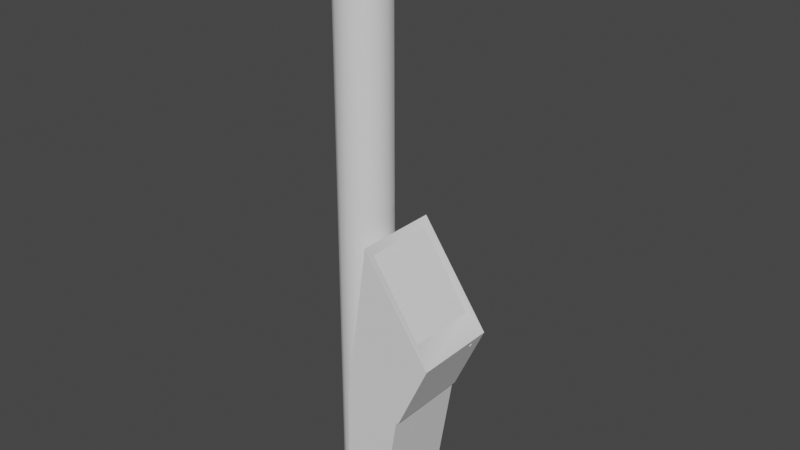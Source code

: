 # Source: terminal.blend  (saved by Blender 3.2.14; exported with 4.5.12 LTS)
import bpy
from mathutils import Matrix  # noqa: F401  (used for matrix-valued properties, if any)

bpy.ops.wm.read_factory_settings(use_empty=True)
scene = bpy.context.scene
scene.name = 'Scene'

# ---- collections
col_collection = bpy.data.collections.new('Collection'); scene.collection.children.link(col_collection)
col_cutters = bpy.data.collections.new('Cutters'); scene.collection.children.link(col_cutters)
col_cutters.hide_render = True

# ---- node groups
ng_auto_smooth = bpy.data.node_groups.new('Auto Smooth', 'GeometryNodeTree')
_s = ng_auto_smooth.interface.new_socket(name='Geometry', in_out='OUTPUT', socket_type='NodeSocketGeometry')
_s = ng_auto_smooth.interface.new_socket(name='Geometry', in_out='INPUT', socket_type='NodeSocketGeometry')
_s = ng_auto_smooth.interface.new_socket(name='Angle', in_out='INPUT', socket_type='NodeSocketFloat')
_s.subtype = 'ANGLE'
_s.min_value = 0.0
_s.max_value = 3.142
ng_auto_smooth.is_modifier = True
_N = ng_auto_smooth.nodes; _L = ng_auto_smooth.links
n0 = _N.new('NodeGroupOutput'); n0.name = 'Group Output'; n0.location = (480, -100)
n1 = _N.new('NodeGroupInput'); n1.name = 'Group Input'; n1.location = (-420, -300)
n2 = _N.new('NodeGroupInput'); n2.name = 'Group Input.001'; n2.location = (-60, -100)
n3 = _N.new('GeometryNodeSetShadeSmooth'); n3.name = 'Set Shade Smooth'; n3.location = (120, -100)
n3.domain = 'EDGE'
n4 = _N.new('GeometryNodeSetShadeSmooth'); n4.name = 'Set Shade Smooth.001'; n4.location = (300, -100)
n5 = _N.new('GeometryNodeInputMeshEdgeAngle'); n5.name = 'Edge Angle'; n5.location = (-420, -220)
n6 = _N.new('GeometryNodeInputEdgeSmooth'); n6.name = 'Is Edge Smooth'; n6.location = (-60, -160)
n7 = _N.new('GeometryNodeInputShadeSmooth'); n7.name = 'Is Face Smooth'; n7.location = (-240, -340)
n8 = _N.new('FunctionNodeBooleanMath'); n8.name = 'Boolean Math'; n8.location = (-60, -220)
n9 = _N.new('FunctionNodeCompare'); n9.name = 'Compare'; n9.location = (-240, -180)
n9.operation = 'LESS_EQUAL'
_L.new(n5.outputs[0], n9.inputs[0])
_L.new(n4.outputs[0], n0.inputs[0])
_L.new(n1.outputs[1], n9.inputs[1])
_L.new(n9.outputs[0], n8.inputs[0])
_L.new(n7.outputs[0], n8.inputs[1])
_L.new(n2.outputs[0], n3.inputs[0])
_L.new(n6.outputs[0], n3.inputs[1])
_L.new(n3.outputs[0], n4.inputs[0])
_L.new(n8.outputs[0], n3.inputs[2])
n0.is_active_output = True

# ---- world
world_world = bpy.data.worlds.new('World'); scene.world = world_world
world_world.use_nodes = True; world_world.node_tree.nodes.clear()
_N = world_world.node_tree.nodes; _L = world_world.node_tree.links
n0 = _N.new('ShaderNodeOutputWorld'); n0.name = 'World Output'; n0.location = (300, 300)
n1 = _N.new('ShaderNodeBackground'); n1.name = 'Background'; n1.location = (10, 300)
n1.inputs[0].default_value = (0.05088, 0.05088, 0.05088, 1.0)
_L.new(n1.outputs[0], n0.inputs[0])
n0.is_active_output = True
world_world.color = (0.05088, 0.05088, 0.05088)
world_world.use_sun_shadow = False
world_world.sun_shadow_jitter_overblur = 0.0

# ---- meshes
me_cube_001 = bpy.data.meshes.new('Cube.001')
me_cube_001.from_pydata([(1.187, 0.945, 0.4394), (-0.8166, 0.945, -0.8878), (1.187, -0.945, 0.4394), (-0.8166, -0.945, -0.8878), (1.116, 0.945, 0.2855), (-0.8186, 0.945, -0.9786), (1.116, -0.945, 0.2855), (-0.8186, -0.945, -0.9786), (-0.2122, 0.7903, 2.611), (0.9047, 0.7903, 1.01), (-0.2122, -0.7903, 2.611), (0.9047, -0.7903, 1.01), (-0.2919, 0.945, 2.795), (1.257, 0.945, 0.5933), (-0.2919, -0.945, 2.795), (1.257, -0.945, 0.5933), (-0.8145, 0.945, -0.7969), (-0.8574, 0.945, -3.409), (-0.8145, -0.945, -0.7969), (-0.8574, -0.945, -3.409), (1.116, 0.6727, 0.2855), (1.116, 0.4803, 0.2855), (1.187, 0.6727, 0.4394), (1.187, 0.4803, 0.4394), (1.257, 0.4803, 0.5933), (1.257, 0.6727, 0.5933), (1.004, 0.5765, 0.481), (1.02, 0.6145, 0.5156), (1.035, 0.5765, 0.5502), (1.02, 0.5385, 0.5156), (1.005, 0.5911, 0.4837), (1.008, 0.6034, 0.4912), (1.005, 0.562, 0.4837), (1.026, 0.6116, 0.5288), (1.031, 0.6034, 0.5401), (1.014, 0.6116, 0.5024), (1.034, 0.562, 0.5476), (1.031, 0.5497, 0.5401), (1.034, 0.5911, 0.5476), (1.014, 0.5414, 0.5024), (1.008, 0.5497, 0.4912), (1.026, 0.5414, 0.5288), (1.16, 0.5765, 0.4096), (1.176, 0.6145, 0.4442), (1.192, 0.5765, 0.4788), (1.176, 0.5385, 0.4442), (1.162, 0.5911, 0.4123), (1.165, 0.6034, 0.4197), (1.162, 0.562, 0.4123), (1.182, 0.6116, 0.4574), (1.187, 0.6034, 0.4686), (1.17, 0.6116, 0.431), (1.191, 0.562, 0.4761), (1.187, 0.5497, 0.4686), (1.191, 0.5911, 0.4761), (1.17, 0.5414, 0.431), (1.165, 0.5497, 0.4197), (1.182, 0.5414, 0.4574), (1.167, 0.5765, 0.3968), (1.187, 0.6234, 0.4394), (1.206, 0.5765, 0.482), (1.187, 0.5297, 0.4394), (1.169, 0.5945, 0.4), (1.173, 0.6097, 0.4093), (1.169, 0.5586, 0.4), (1.194, 0.6198, 0.4557), (1.2, 0.6097, 0.4695), (1.179, 0.6198, 0.4231), (1.205, 0.5586, 0.4788), (1.2, 0.5434, 0.4695), (1.205, 0.5945, 0.4788), (1.179, 0.5333, 0.4231), (1.173, 0.5434, 0.4093), (1.194, 0.5333, 0.4557), (0.5432, 0.945, -0.971), (0.4836, -0.945, -0.987), (0.4836, 0.945, -0.987), (0.5432, -0.945, -0.971), (0.1042, -0.945, -3.358), (0.1042, 0.945, -3.358)], [], [(15, 14, 18), (20, 4, 0, 22), (22, 0, 13, 25), (68, 60, 24), (67, 59, 43, 51), (3, 18, 16, 1), (77, 74, 4, 20, 21, 6), (23, 21, 71, 61), (14, 12, 16, 18), (11, 15, 24, 25, 13, 9), (62, 63, 47, 46), (60, 70, 25), (24, 69, 68), (75, 76, 74, 77), (7, 3, 1, 5), (70, 60, 44, 54), (60, 68, 52, 44), (20, 62, 58), (24, 73, 69), (49, 50, 34, 33), (21, 72, 71), (20, 63, 62), (5, 1, 0, 4), (47, 51, 35, 31), (11, 10, 14, 15), (66, 70, 54, 50), (11, 9, 8, 10), (52, 53, 37, 36), (58, 62, 46, 42), (72, 64, 48, 56), (60, 25, 24), (48, 42, 26, 32), (69, 73, 57, 53), (21, 64, 72), (53, 57, 41, 37), (46, 47, 31, 30), (3, 7, 6, 2), (68, 69, 53, 52), (58, 42, 48, 64), (73, 61, 45, 57), (8, 12, 14, 10), (17, 19, 7, 5), (61, 71, 55, 45), (20, 67, 63), (55, 56, 40, 39), (17, 5, 4, 74, 76, 79), (63, 67, 51, 47), (56, 48, 32, 40), (42, 46, 30, 26), (1, 16, 13, 0), (20, 22, 59, 67), (59, 65, 49, 43), (13, 16, 12), (57, 45, 29, 41), (43, 49, 33, 27), (6, 21, 23, 2), (71, 72, 56, 55), (45, 55, 39, 29), (51, 43, 27, 35), (17, 79, 78, 19), (65, 66, 50, 49), (65, 59, 22, 25), (21, 20, 58), (66, 65, 25), (54, 44, 28, 38), (50, 54, 38, 34), (2, 23, 24, 15), (70, 66, 25), (76, 75, 78, 79), (23, 61, 73, 24), (44, 52, 36, 28), (8, 9, 13, 12), (21, 58, 64), (18, 3, 2, 15), (26, 30, 31, 35, 27, 33, 34, 38, 28, 36, 37, 41, 29, 39, 40, 32), (19, 78, 75, 77, 6, 7)])
me_cube_001.polygons.foreach_set('use_smooth', [True] * 76)
_k = set([(0, 4), (0, 13), (1, 5), (1, 16), (2, 6), (2, 15), (3, 7), (3, 18), (4, 74), (5, 17), (6, 77), (7, 19), (8, 9), (8, 10), (9, 11), (10, 11), (12, 13), (12, 14), (12, 16), (13, 25), (14, 15), (14, 18), (15, 24), (16, 18), (17, 19), (17, 79), (19, 78), (24, 25), (26, 30), (26, 32), (27, 33), (27, 35), (28, 36), (28, 38), (29, 39), (29, 41), (30, 31), (31, 35), (32, 40), (33, 34), (34, 38), (36, 37), (37, 41), (39, 40), (42, 46), (42, 48), (43, 49), (43, 51), (44, 52), (44, 54), (45, 55), (45, 57), (46, 47), (47, 51), (48, 56), (49, 50), (50, 54), (52, 53), (53, 57), (55, 56), (58, 62), (58, 64), (59, 65), (59, 67), (60, 68), (60, 70), (61, 71), (61, 73), (62, 63), (63, 67), (64, 72), (65, 66), (66, 70), (68, 69), (69, 73), (71, 72), (74, 76), (74, 77), (75, 76), (75, 77), (75, 78), (76, 79), (78, 79)])
me_cube_001.attributes.new('sharp_edge', 'BOOLEAN', 'EDGE').data.foreach_set('value', [ (min(e.vertices), max(e.vertices)) in _k for e in me_cube_001.edges])
_k = {(58, 62): 1.0, (46, 47): 1.0, (61, 73): 1.0, (12, 13): 1.0, (15, 24): 1.0, (64, 72): 1.0, (28, 38): 1.0, (65, 66): 1.0, (33, 34): 1.0, (75, 76): 1.0, (60, 68): 1.0, (45, 55): 1.0, (3, 18): 1.0, (16, 18): 1.0, (48, 56): 1.0, (62, 63): 1.0, (42, 48): 1.0, (43, 49): 1.0, (53, 57): 1.0, (50, 54): 1.0, (17, 19): 1.0, (68, 69): 1.0, (13, 25): 1.0, (36, 37): 1.0, (3, 7): 1.0, (44, 54): 1.0, (45, 57): 1.0, (27, 33): 1.0, (63, 67): 1.0, (12, 16): 1.0, (10, 11): 1.0, (1, 16): 1.0, (19, 78): 1.0, (29, 41): 1.0, (0, 4): 1.0, (31, 35): 1.0, (52, 53): 1.0, (4, 74): 1.0, (2, 15): 1.0, (42, 46): 1.0, (74, 76): 1.0, (66, 70): 1.0, (74, 77): 1.0, (37, 41): 1.0, (9, 11): 1.0, (26, 30): 1.0, (12, 14): 1.0, (58, 64): 1.0, (59, 65): 1.0, (59, 67): 1.0, (61, 71): 1.0, (17, 79): 1.0, (2, 6): 1.0, (7, 19): 1.0, (39, 40): 1.0, (6, 77): 1.0, (43, 51): 1.0, (55, 56): 1.0, (34, 38): 1.0, (0, 13): 1.0, (28, 36): 1.0, (44, 52): 1.0, (14, 15): 1.0, (32, 40): 1.0, (5, 17): 1.0, (76, 79): 1.0, (27, 35): 1.0, (8, 9): 1.0, (29, 39): 1.0, (75, 77): 1.0, (8, 10): 1.0, (75, 78): 1.0, (1, 5): 1.0, (69, 73): 1.0, (26, 32): 1.0, (60, 70): 1.0, (14, 18): 1.0, (30, 31): 1.0, (49, 50): 1.0, (71, 72): 1.0, (47, 51): 1.0, (24, 25): 1.0, (78, 79): 1.0}
me_cube_001.attributes.new('crease_edge', 'FLOAT', 'EDGE').data.foreach_set('value', [_k.get((min(e.vertices), max(e.vertices)), 0.0) for e in me_cube_001.edges])
_uv = me_cube_001.uv_layers.new(name='UVMap')
_uv.uv.foreach_set('vector', [0.625, 0.75, 0.625, 0.924, 0.625, 0.9827, 0.6023, 0.75, 0.6023, 0.75, 0.6136, 0.75, 0.6136, 0.75, 0.6136, 0.75, 0.6136, 0.75, 0.625, 0.75, 0.625, 0.75, 0.619, 0.75, 0.6194, 0.75, 0.625, 0.75, 0.6115, 0.75, 0.6136, 0.75, 0.6136, 0.75, 0.6114, 0.75, 0.5905, 0.9421, 0.6124, 0.952, 0.6124, 0.952, 0.5905, 0.9421, 0.5095, 0.75, 0.5095, 0.75, 0.6023, 0.75, 0.6023, 0.75, 0.6023, 0.75, 0.6023, 0.75, 0.6136, 0.75, 0.6023, 0.75, 0.6115, 0.75, 0.6136, 0.75, 0.799, 0.75, 0.799, 0.75, 0.8577, 0.75, 0.8577, 0.75, 0.6561, 0.75, 0.625, 0.75, 0.625, 0.75, 0.625, 0.75, 0.625, 0.75, 0.6561, 0.75, 0.6083, 0.75, 0.6095, 0.75, 0.6091, 0.75, 0.6091, 0.75, 0.6194, 0.75, 0.619, 0.75, 0.625, 0.75, 0.625, 0.75, 0.6178, 0.75, 0.619, 0.75, 0.0, 0.0, 0.0, 0.0, 0.0, 0.0, 0.0, 0.0, 0.5687, 0.9322, 0.5905, 0.9421, 0.5905, 0.9421, 0.5687, 0.9322, 0.619, 0.75, 0.6194, 0.75, 0.6182, 0.75, 0.6182, 0.75, 0.6194, 0.75, 0.619, 0.75, 0.6182, 0.75, 0.6182, 0.75, 0.6023, 0.75, 0.6083, 0.75, 0.6079, 0.75, 0.625, 0.75, 0.6158, 0.75, 0.6178, 0.75, 0.6159, 0.75, 0.6182, 0.75, 0.6182, 0.75, 0.6159, 0.75, 0.6023, 0.75, 0.6095, 0.75, 0.6115, 0.75, 0.6023, 0.75, 0.6095, 0.75, 0.6083, 0.75, 0.6021, 0.9833, 0.6135, 0.983, 0.6136, 0.75, 0.6023, 0.75, 0.6091, 0.75, 0.6114, 0.75, 0.6114, 0.75, 0.6091, 0.75, 0.6561, 0.75, 0.7884, 0.75, 0.799, 0.75, 0.625, 0.75, 0.6178, 0.75, 0.619, 0.75, 0.6182, 0.75, 0.6182, 0.75, 0.6561, 0.75, 0.6561, 0.75, 0.7884, 0.75, 0.7884, 0.75, 0.6182, 0.75, 0.6182, 0.75, 0.6182, 0.75, 0.6182, 0.75, 0.6079, 0.75, 0.6083, 0.75, 0.6091, 0.75, 0.6091, 0.75, 0.6095, 0.75, 0.6083, 0.75, 0.6091, 0.75, 0.6091, 0.75, 0.6194, 0.75, 0.625, 0.75, 0.625, 0.75, 0.6091, 0.75, 0.6091, 0.75, 0.6091, 0.75, 0.6091, 0.75, 0.6178, 0.75, 0.6158, 0.75, 0.6159, 0.75, 0.6182, 0.75, 0.6023, 0.75, 0.6083, 0.75, 0.6095, 0.75, 0.6182, 0.75, 0.6159, 0.75, 0.6159, 0.75, 0.6182, 0.75, 0.6091, 0.75, 0.6091, 0.75, 0.6091, 0.75, 0.6091, 0.75, 0.6135, 0.983, 0.6021, 0.9833, 0.6023, 0.75, 0.6136, 0.75, 0.619, 0.75, 0.6178, 0.75, 0.6182, 0.75, 0.6182, 0.75, 0.6079, 0.75, 0.6091, 0.75, 0.6091, 0.75, 0.6083, 0.75, 0.6158, 0.75, 0.6136, 0.75, 0.6136, 0.75, 0.6159, 0.75, 0.7884, 0.75, 0.799, 0.75, 0.799, 0.75, 0.7884, 0.75, 0.1497, 0.7418, 0.1497, 0.7418, 0.5687, 0.9322, 0.5687, 0.9322, 0.6136, 0.75, 0.6115, 0.75, 0.6114, 0.75, 0.6136, 0.75, 0.6023, 0.75, 0.6115, 0.75, 0.6095, 0.75, 0.6114, 0.75, 0.6091, 0.75, 0.6091, 0.75, 0.6114, 0.75, 0.3818, 0.9884, 0.6021, 0.9833, 0.6023, 0.75, 0.5095, 0.75, 0.5117, 0.7598, 0.384, 0.767, 0.6095, 0.75, 0.6115, 0.75, 0.6114, 0.75, 0.6091, 0.75, 0.6091, 0.75, 0.6091, 0.75, 0.6091, 0.75, 0.6091, 0.75, 0.6091, 0.75, 0.6091, 0.75, 0.6091, 0.75, 0.6091, 0.75, 0.6135, 0.983, 0.625, 0.9827, 0.625, 0.75, 0.6136, 0.75, 0.6023, 0.75, 0.6136, 0.75, 0.6136, 0.75, 0.6115, 0.75, 0.6136, 0.75, 0.6158, 0.75, 0.6159, 0.75, 0.6136, 0.75, 0.625, 0.75, 0.625, 0.9827, 0.625, 0.924, 0.6159, 0.75, 0.6136, 0.75, 0.6136, 0.75, 0.6159, 0.75, 0.6136, 0.75, 0.6159, 0.75, 0.6159, 0.75, 0.6136, 0.75, 0.6023, 0.75, 0.6023, 0.75, 0.6136, 0.75, 0.6136, 0.75, 0.6115, 0.75, 0.6095, 0.75, 0.6091, 0.75, 0.6114, 0.75, 0.6136, 0.75, 0.6114, 0.75, 0.6114, 0.75, 0.6136, 0.75, 0.6114, 0.75, 0.6136, 0.75, 0.6136, 0.75, 0.6114, 0.75, 0.1497, 0.7418, 0.3679, 0.7419, 0.3679, 0.7419, 0.1497, 0.7418, 0.6158, 0.75, 0.6178, 0.75, 0.6182, 0.75, 0.6159, 0.75, 0.6158, 0.75, 0.6136, 0.75, 0.6136, 0.75, 0.625, 0.75, 0.6023, 0.75, 0.6023, 0.75, 0.6079, 0.75, 0.6178, 0.75, 0.6158, 0.75, 0.625, 0.75, 0.6182, 0.75, 0.6182, 0.75, 0.6182, 0.75, 0.6182, 0.75, 0.6182, 0.75, 0.6182, 0.75, 0.6182, 0.75, 0.6182, 0.75, 0.6136, 0.75, 0.6136, 0.75, 0.625, 0.75, 0.625, 0.75, 0.619, 0.75, 0.6178, 0.75, 0.625, 0.75, 0.0, 0.0, 0.0, 0.0, 0.0, 0.0, 0.0, 0.0, 0.6136, 0.75, 0.6136, 0.75, 0.6158, 0.75, 0.625, 0.75, 0.6182, 0.75, 0.6182, 0.75, 0.6182, 0.75, 0.6182, 0.75, 0.7884, 0.75, 0.6561, 0.75, 0.625, 0.75, 0.799, 0.75, 0.6023, 0.75, 0.6079, 0.75, 0.6083, 0.75, 0.625, 0.9827, 0.6135, 0.983, 0.6136, 0.75, 0.625, 0.75, 0.6091, 0.75, 0.6091, 0.75, 0.6091, 0.75, 0.6114, 0.75, 0.6136, 0.75, 0.6159, 0.75, 0.6182, 0.75, 0.6182, 0.75, 0.6182, 0.75, 0.6182, 0.75, 0.6182, 0.75, 0.6159, 0.75, 0.6136, 0.75, 0.6114, 0.75, 0.6091, 0.75, 0.6091, 0.75, 0.1497, 0.7418, 0.0, 0.0, 0.5117, 0.7598, 0.5095, 0.75, 0.6023, 0.75, 0.5687, 0.9322])
me_cube_001.update()
me_cylinder = bpy.data.meshes.new('Cylinder')
me_cylinder.from_pydata([(0.0, 1.0, -0.7783), (0.0, 1.0, 2.077), (0.3827, 0.9239, -0.7783), (0.3827, 0.9239, 2.077), (0.7071, 0.7071, -0.7783), (0.7071, 0.7071, 2.077), (0.9239, 0.3827, -0.7783), (0.9239, 0.3827, 2.077), (1.0, -4.371e-08, -0.7783), (1.0, -4.371e-08, 2.077), (0.9239, -0.3827, -0.7783), (0.9239, -0.3827, 2.077), (0.7071, -0.7071, -0.7783), (0.7071, -0.7071, 2.077), (0.3827, -0.9239, -0.7783), (0.3827, -0.9239, 2.077), (-8.742e-08, -1.0, -0.7783), (-8.742e-08, -1.0, 2.077), (-0.3827, -0.9239, -0.7783), (-0.3827, -0.9239, 2.077), (-0.7071, -0.7071, -0.7783), (-0.7071, -0.7071, 2.077), (-0.9239, -0.3827, -0.7783), (-0.9239, -0.3827, 2.077), (-1.0, 1.192e-08, -0.7783), (-1.0, 1.192e-08, 2.077), (-0.9239, 0.3827, -0.7783), (-0.9239, 0.3827, 2.077), (-0.7071, 0.7071, -0.7783), (-0.7071, 0.7071, 2.077), (-0.3827, 0.9239, -0.7783), (-0.3827, 0.9239, 2.077)], [], [(0, 1, 3, 2), (2, 3, 5, 4), (4, 5, 7, 6), (6, 7, 9, 8), (8, 9, 11, 10), (10, 11, 13, 12), (12, 13, 15, 14), (14, 15, 17, 16), (16, 17, 19, 18), (18, 19, 21, 20), (20, 21, 23, 22), (22, 23, 25, 24), (24, 25, 27, 26), (26, 27, 29, 28), (3, 1, 31, 29, 27, 25, 23, 21, 19, 17, 15, 13, 11, 9, 7, 5), (28, 29, 31, 30), (30, 31, 1, 0), (0, 2, 4, 6, 8, 10, 12, 14, 16, 18, 20, 22, 24, 26, 28, 30)])
me_cylinder.polygons.foreach_set('use_smooth', [True] * 18)
_k = set([(0, 2), (0, 30), (1, 3), (1, 31), (2, 4), (3, 5), (4, 6), (5, 7), (6, 8), (7, 9), (8, 10), (9, 11), (10, 12), (11, 13), (12, 14), (13, 15), (14, 16), (15, 17), (16, 18), (17, 19), (18, 20), (19, 21), (20, 22), (21, 23), (22, 24), (23, 25), (24, 26), (25, 27), (26, 28), (27, 29), (28, 30), (29, 31)])
me_cylinder.attributes.new('sharp_edge', 'BOOLEAN', 'EDGE').data.foreach_set('value', [ (min(e.vertices), max(e.vertices)) in _k for e in me_cylinder.edges])
_k = {(0, 2): 1.0, (1, 3): 1.0, (2, 4): 1.0, (3, 5): 1.0, (4, 6): 1.0, (5, 7): 1.0, (6, 8): 1.0, (7, 9): 1.0, (8, 10): 1.0, (9, 11): 1.0, (10, 12): 1.0, (11, 13): 1.0, (12, 14): 1.0, (13, 15): 1.0, (14, 16): 1.0, (15, 17): 1.0, (16, 18): 1.0, (17, 19): 1.0, (18, 20): 1.0, (19, 21): 1.0, (20, 22): 1.0, (21, 23): 1.0, (22, 24): 1.0, (23, 25): 1.0, (24, 26): 1.0, (25, 27): 1.0, (26, 28): 1.0, (27, 29): 1.0, (28, 30): 1.0, (29, 31): 1.0, (0, 30): 1.0, (1, 31): 1.0}
me_cylinder.attributes.new('crease_edge', 'FLOAT', 'EDGE').data.foreach_set('value', [_k.get((min(e.vertices), max(e.vertices)), 0.0) for e in me_cylinder.edges])
_uv = me_cylinder.uv_layers.new(name='UVMap')
_uv.uv.foreach_set('vector', [1.0, 0.5, 1.0, 1.0, 0.9375, 1.0, 0.9375, 0.5, 0.9375, 0.5, 0.9375, 1.0, 0.875, 1.0, 0.875, 0.5, 0.875, 0.5, 0.875, 1.0, 0.8125, 1.0, 0.8125, 0.5, 0.8125, 0.5, 0.8125, 1.0, 0.75, 1.0, 0.75, 0.5, 0.75, 0.5, 0.75, 1.0, 0.6875, 1.0, 0.6875, 0.5, 0.6875, 0.5, 0.6875, 1.0, 0.625, 1.0, 0.625, 0.5, 0.625, 0.5, 0.625, 1.0, 0.5625, 1.0, 0.5625, 0.5, 0.5625, 0.5, 0.5625, 1.0, 0.5, 1.0, 0.5, 0.5, 0.5, 0.5, 0.5, 1.0, 0.4375, 1.0, 0.4375, 0.5, 0.4375, 0.5, 0.4375, 1.0, 0.375, 1.0, 0.375, 0.5, 0.375, 0.5, 0.375, 1.0, 0.3125, 1.0, 0.3125, 0.5, 0.3125, 0.5, 0.3125, 1.0, 0.25, 1.0, 0.25, 0.5, 0.25, 0.5, 0.25, 1.0, 0.1875, 1.0, 0.1875, 0.5, 0.1875, 0.5, 0.1875, 1.0, 0.125, 1.0, 0.125, 0.5, 0.3418, 0.4717, 0.25, 0.49, 0.1582, 0.4717, 0.08029, 0.4197, 0.02827, 0.3418, 0.01, 0.25, 0.02827, 0.1582, 0.08029, 0.08029, 0.1582, 0.02827, 0.25, 0.01, 0.3418, 0.02827, 0.4197, 0.08029, 0.4717, 0.1582, 0.49, 0.25, 0.4717, 0.3418, 0.4197, 0.4197, 0.125, 0.5, 0.125, 1.0, 0.0625, 1.0, 0.0625, 0.5, 0.0625, 0.5, 0.0625, 1.0, 0.0, 1.0, 0.0, 0.5, 0.75, 0.49, 0.8418, 0.4717, 0.9197, 0.4197, 0.9717, 0.3418, 0.99, 0.25, 0.9717, 0.1582, 0.9197, 0.08029, 0.8418, 0.02827, 0.75, 0.01, 0.6582, 0.02827, 0.5803, 0.08029, 0.5283, 0.1582, 0.51, 0.25, 0.5283, 0.3418, 0.5803, 0.4197, 0.6582, 0.4717])
me_cylinder.update()
me_cutter = bpy.data.meshes.new('Cutter')
me_cutter.from_pydata([(-0.1518, -0.436, -0.02041), (-0.1518, -0.436, 0.02041), (-0.1518, 0.436, -0.02041), (-0.1518, 0.436, 0.02041), (0.1518, -0.436, -0.02041), (0.1518, -0.436, 0.02041), (0.1518, 0.436, -0.02041), (0.1518, 0.436, 0.02041)], [], [(0, 1, 3, 2), (2, 3, 7, 6), (6, 7, 5, 4), (4, 5, 1, 0), (2, 6, 4, 0), (7, 3, 1, 5)])
me_cutter.polygons.foreach_set('use_smooth', [True] * 6)
me_cutter.update()
me_inset = bpy.data.meshes.new('Inset')
me_inset.from_pydata([(1.187, 0.945, 0.4394), (-0.8166, 0.945, -0.8878), (1.187, -0.945, 0.4394), (-0.8166, -0.945, -0.8878), (1.116, 0.945, 0.2855), (-0.8186, 0.945, -0.9786), (1.116, -0.945, 0.2855), (-0.8186, -0.945, -0.9786), (-0.2122, 0.7903, 2.611), (0.9047, 0.7903, 1.01), (-0.2122, -0.7903, 2.611), (0.9047, -0.7903, 1.01), (-0.2919, 0.945, 2.795), (1.257, 0.945, 0.5933), (-0.2919, -0.945, 2.795), (1.257, -0.945, 0.5933), (-0.8145, 0.945, -0.7969), (-0.8574, 0.945, -3.409), (-0.8145, -0.945, -0.7969), (-0.8574, -0.945, -3.409), (1.116, 0.6727, 0.2855), (1.116, 0.4803, 0.2855), (1.187, 0.6727, 0.4394), (1.187, 0.4803, 0.4394), (1.257, 0.4803, 0.5933), (1.257, 0.6727, 0.5933), (1.004, 0.5765, 0.481), (1.02, 0.6145, 0.5156), (1.035, 0.5765, 0.5502), (1.02, 0.5385, 0.5156), (1.005, 0.5911, 0.4837), (1.008, 0.6034, 0.4912), (1.005, 0.562, 0.4837), (1.026, 0.6116, 0.5288), (1.031, 0.6034, 0.5401), (1.014, 0.6116, 0.5024), (1.034, 0.562, 0.5476), (1.031, 0.5497, 0.5401), (1.034, 0.5911, 0.5476), (1.014, 0.5414, 0.5024), (1.008, 0.5497, 0.4912), (1.026, 0.5414, 0.5288), (1.16, 0.5765, 0.4096), (1.176, 0.6145, 0.4442), (1.192, 0.5765, 0.4788), (1.176, 0.5385, 0.4442), (1.162, 0.5911, 0.4123), (1.165, 0.6034, 0.4197), (1.162, 0.562, 0.4123), (1.182, 0.6116, 0.4574), (1.187, 0.6034, 0.4686), (1.17, 0.6116, 0.431), (1.191, 0.562, 0.4761), (1.187, 0.5497, 0.4686), (1.191, 0.5911, 0.4761), (1.17, 0.5414, 0.431), (1.165, 0.5497, 0.4197), (1.182, 0.5414, 0.4574), (1.167, 0.5765, 0.3968), (1.187, 0.6234, 0.4394), (1.206, 0.5765, 0.482), (1.187, 0.5297, 0.4394), (1.169, 0.5945, 0.4), (1.173, 0.6097, 0.4093), (1.169, 0.5586, 0.4), (1.194, 0.6198, 0.4557), (1.2, 0.6097, 0.4695), (1.179, 0.6198, 0.4231), (1.205, 0.5586, 0.4788), (1.2, 0.5434, 0.4695), (1.205, 0.5945, 0.4788), (1.179, 0.5333, 0.4231), (1.173, 0.5434, 0.4093), (1.194, 0.5333, 0.4557), (0.5432, 0.945, -0.971), (0.4836, -0.945, -0.987), (0.4836, 0.945, -0.987), (0.5432, -0.945, -0.971), (0.1042, -0.945, -3.358), (0.1042, 0.945, -3.358)], [], [(15, 14, 18), (20, 4, 0, 22), (22, 0, 13, 25), (68, 60, 24), (67, 59, 43, 51), (3, 18, 16, 1), (77, 74, 4, 20, 21, 6), (23, 21, 71, 61), (14, 12, 16, 18), (11, 15, 24, 25, 13, 9), (62, 63, 47, 46), (60, 70, 25), (24, 69, 68), (75, 76, 74, 77), (7, 3, 1, 5), (70, 60, 44, 54), (60, 68, 52, 44), (20, 62, 58), (24, 73, 69), (49, 50, 34, 33), (21, 72, 71), (20, 63, 62), (7, 19, 78, 75, 77, 6), (5, 1, 0, 4), (47, 51, 35, 31), (11, 10, 14, 15), (66, 70, 54, 50), (11, 9, 8, 10), (52, 53, 37, 36), (58, 62, 46, 42), (72, 64, 48, 56), (60, 25, 24), (48, 42, 26, 32), (69, 73, 57, 53), (21, 64, 72), (53, 57, 41, 37), (46, 47, 31, 30), (3, 7, 6, 2), (68, 69, 53, 52), (58, 42, 48, 64), (73, 61, 45, 57), (8, 12, 14, 10), (17, 19, 7, 5), (61, 71, 55, 45), (20, 67, 63), (55, 56, 40, 39), (17, 5, 4, 74, 76, 79), (63, 67, 51, 47), (56, 48, 32, 40), (42, 46, 30, 26), (1, 16, 13, 0), (20, 22, 59, 67), (59, 65, 49, 43), (13, 16, 12), (57, 45, 29, 41), (43, 49, 33, 27), (6, 21, 23, 2), (71, 72, 56, 55), (45, 55, 39, 29), (51, 43, 27, 35), (17, 79, 78, 19), (65, 66, 50, 49), (65, 59, 22, 25), (21, 20, 58), (66, 65, 25), (54, 44, 28, 38), (50, 54, 38, 34), (2, 23, 24, 15), (70, 66, 25), (76, 75, 78, 79), (23, 61, 73, 24), (44, 52, 36, 28), (8, 9, 13, 12), (21, 58, 64), (18, 3, 2, 15), (26, 30, 31, 35, 27, 33, 34, 38, 28, 36, 37, 41, 29, 39, 40, 32)])
me_inset.polygons.foreach_set('use_smooth', [True] * 76)
_k = set([(0, 4), (0, 13), (1, 5), (1, 16), (2, 6), (2, 15), (3, 7), (3, 18), (4, 74), (5, 17), (6, 77), (7, 19), (8, 9), (8, 10), (9, 11), (10, 11), (12, 13), (12, 14), (12, 16), (13, 25), (14, 15), (14, 18), (15, 24), (16, 18), (17, 19), (17, 79), (19, 78), (24, 25), (26, 30), (26, 32), (27, 33), (27, 35), (28, 36), (28, 38), (29, 39), (29, 41), (30, 31), (31, 35), (32, 40), (33, 34), (34, 38), (36, 37), (37, 41), (39, 40), (42, 46), (42, 48), (43, 49), (43, 51), (44, 52), (44, 54), (45, 55), (45, 57), (46, 47), (47, 51), (48, 56), (49, 50), (50, 54), (52, 53), (53, 57), (55, 56), (58, 62), (58, 64), (59, 65), (59, 67), (60, 68), (60, 70), (61, 71), (61, 73), (62, 63), (63, 67), (64, 72), (65, 66), (66, 70), (68, 69), (69, 73), (71, 72), (74, 76), (74, 77), (75, 76), (75, 77), (75, 78), (76, 79), (78, 79)])
me_inset.attributes.new('sharp_edge', 'BOOLEAN', 'EDGE').data.foreach_set('value', [ (min(e.vertices), max(e.vertices)) in _k for e in me_inset.edges])
_k = {(58, 62): 1.0, (46, 47): 1.0, (61, 73): 1.0, (12, 13): 1.0, (15, 24): 1.0, (64, 72): 1.0, (28, 38): 1.0, (65, 66): 1.0, (33, 34): 1.0, (75, 76): 1.0, (60, 68): 1.0, (45, 55): 1.0, (3, 18): 1.0, (16, 18): 1.0, (48, 56): 1.0, (62, 63): 1.0, (42, 48): 1.0, (43, 49): 1.0, (53, 57): 1.0, (50, 54): 1.0, (17, 19): 1.0, (68, 69): 1.0, (13, 25): 1.0, (36, 37): 1.0, (3, 7): 1.0, (44, 54): 1.0, (45, 57): 1.0, (27, 33): 1.0, (63, 67): 1.0, (12, 16): 1.0, (10, 11): 1.0, (1, 16): 1.0, (19, 78): 1.0, (29, 41): 1.0, (0, 4): 1.0, (31, 35): 1.0, (52, 53): 1.0, (4, 74): 1.0, (2, 15): 1.0, (42, 46): 1.0, (74, 76): 1.0, (66, 70): 1.0, (74, 77): 1.0, (37, 41): 1.0, (9, 11): 1.0, (26, 30): 1.0, (12, 14): 1.0, (58, 64): 1.0, (59, 65): 1.0, (59, 67): 1.0, (61, 71): 1.0, (17, 79): 1.0, (2, 6): 1.0, (7, 19): 1.0, (39, 40): 1.0, (6, 77): 1.0, (43, 51): 1.0, (55, 56): 1.0, (34, 38): 1.0, (0, 13): 1.0, (28, 36): 1.0, (44, 52): 1.0, (14, 15): 1.0, (32, 40): 1.0, (5, 17): 1.0, (76, 79): 1.0, (27, 35): 1.0, (8, 9): 1.0, (29, 39): 1.0, (75, 77): 1.0, (8, 10): 1.0, (75, 78): 1.0, (1, 5): 1.0, (69, 73): 1.0, (26, 32): 1.0, (60, 70): 1.0, (14, 18): 1.0, (30, 31): 1.0, (49, 50): 1.0, (71, 72): 1.0, (47, 51): 1.0, (24, 25): 1.0, (78, 79): 1.0}
me_inset.attributes.new('crease_edge', 'FLOAT', 'EDGE').data.foreach_set('value', [_k.get((min(e.vertices), max(e.vertices)), 0.0) for e in me_inset.edges])
_uv = me_inset.uv_layers.new(name='UVMap')
_uv.uv.foreach_set('vector', [0.625, 0.75, 0.625, 0.924, 0.625, 0.9827, 0.6023, 0.75, 0.6023, 0.75, 0.6136, 0.75, 0.6136, 0.75, 0.6136, 0.75, 0.6136, 0.75, 0.625, 0.75, 0.625, 0.75, 0.619, 0.75, 0.6194, 0.75, 0.625, 0.75, 0.6115, 0.75, 0.6136, 0.75, 0.6136, 0.75, 0.6114, 0.75, 0.5905, 0.9421, 0.6124, 0.952, 0.6124, 0.952, 0.5905, 0.9421, 0.5095, 0.75, 0.5095, 0.75, 0.6023, 0.75, 0.6023, 0.75, 0.6023, 0.75, 0.6023, 0.75, 0.6136, 0.75, 0.6023, 0.75, 0.6115, 0.75, 0.6136, 0.75, 0.799, 0.75, 0.799, 0.75, 0.8577, 0.75, 0.8577, 0.75, 0.6561, 0.75, 0.625, 0.75, 0.625, 0.75, 0.625, 0.75, 0.625, 0.75, 0.6561, 0.75, 0.6083, 0.75, 0.6095, 0.75, 0.6091, 0.75, 0.6091, 0.75, 0.6194, 0.75, 0.619, 0.75, 0.625, 0.75, 0.625, 0.75, 0.6178, 0.75, 0.619, 0.75, 0.0, 0.0, 0.0, 0.0, 0.0, 0.0, 0.0, 0.0, 0.5687, 0.9322, 0.5905, 0.9421, 0.5905, 0.9421, 0.5687, 0.9322, 0.619, 0.75, 0.6194, 0.75, 0.6182, 0.75, 0.6182, 0.75, 0.6194, 0.75, 0.619, 0.75, 0.6182, 0.75, 0.6182, 0.75, 0.6023, 0.75, 0.6083, 0.75, 0.6079, 0.75, 0.625, 0.75, 0.6158, 0.75, 0.6178, 0.75, 0.6159, 0.75, 0.6182, 0.75, 0.6182, 0.75, 0.6159, 0.75, 0.6023, 0.75, 0.6095, 0.75, 0.6115, 0.75, 0.6023, 0.75, 0.6095, 0.75, 0.6083, 0.75, 0.6021, 0.9833, 0.3818, 0.9884, 0.384, 0.767, 0.5117, 0.7598, 0.5095, 0.75, 0.6023, 0.75, 0.6021, 0.9833, 0.6135, 0.983, 0.6136, 0.75, 0.6023, 0.75, 0.6091, 0.75, 0.6114, 0.75, 0.6114, 0.75, 0.6091, 0.75, 0.6561, 0.75, 0.7884, 0.75, 0.799, 0.75, 0.625, 0.75, 0.6178, 0.75, 0.619, 0.75, 0.6182, 0.75, 0.6182, 0.75, 0.6561, 0.75, 0.6561, 0.75, 0.7884, 0.75, 0.7884, 0.75, 0.6182, 0.75, 0.6182, 0.75, 0.6182, 0.75, 0.6182, 0.75, 0.6079, 0.75, 0.6083, 0.75, 0.6091, 0.75, 0.6091, 0.75, 0.6095, 0.75, 0.6083, 0.75, 0.6091, 0.75, 0.6091, 0.75, 0.6194, 0.75, 0.625, 0.75, 0.625, 0.75, 0.6091, 0.75, 0.6091, 0.75, 0.6091, 0.75, 0.6091, 0.75, 0.6178, 0.75, 0.6158, 0.75, 0.6159, 0.75, 0.6182, 0.75, 0.6023, 0.75, 0.6083, 0.75, 0.6095, 0.75, 0.6182, 0.75, 0.6159, 0.75, 0.6159, 0.75, 0.6182, 0.75, 0.6091, 0.75, 0.6091, 0.75, 0.6091, 0.75, 0.6091, 0.75, 0.6135, 0.983, 0.6021, 0.9833, 0.6023, 0.75, 0.6136, 0.75, 0.619, 0.75, 0.6178, 0.75, 0.6182, 0.75, 0.6182, 0.75, 0.6079, 0.75, 0.6091, 0.75, 0.6091, 0.75, 0.6083, 0.75, 0.6158, 0.75, 0.6136, 0.75, 0.6136, 0.75, 0.6159, 0.75, 0.7884, 0.75, 0.799, 0.75, 0.799, 0.75, 0.7884, 0.75, 0.1497, 0.7418, 0.1497, 0.7418, 0.5687, 0.9322, 0.5687, 0.9322, 0.6136, 0.75, 0.6115, 0.75, 0.6114, 0.75, 0.6136, 0.75, 0.6023, 0.75, 0.6115, 0.75, 0.6095, 0.75, 0.6114, 0.75, 0.6091, 0.75, 0.6091, 0.75, 0.6114, 0.75, 0.3818, 0.9884, 0.6021, 0.9833, 0.6023, 0.75, 0.5095, 0.75, 0.5117, 0.7598, 0.384, 0.767, 0.6095, 0.75, 0.6115, 0.75, 0.6114, 0.75, 0.6091, 0.75, 0.6091, 0.75, 0.6091, 0.75, 0.6091, 0.75, 0.6091, 0.75, 0.6091, 0.75, 0.6091, 0.75, 0.6091, 0.75, 0.6091, 0.75, 0.6135, 0.983, 0.625, 0.9827, 0.625, 0.75, 0.6136, 0.75, 0.6023, 0.75, 0.6136, 0.75, 0.6136, 0.75, 0.6115, 0.75, 0.6136, 0.75, 0.6158, 0.75, 0.6159, 0.75, 0.6136, 0.75, 0.625, 0.75, 0.625, 0.9827, 0.625, 0.924, 0.6159, 0.75, 0.6136, 0.75, 0.6136, 0.75, 0.6159, 0.75, 0.6136, 0.75, 0.6159, 0.75, 0.6159, 0.75, 0.6136, 0.75, 0.6023, 0.75, 0.6023, 0.75, 0.6136, 0.75, 0.6136, 0.75, 0.6115, 0.75, 0.6095, 0.75, 0.6091, 0.75, 0.6114, 0.75, 0.6136, 0.75, 0.6114, 0.75, 0.6114, 0.75, 0.6136, 0.75, 0.6114, 0.75, 0.6136, 0.75, 0.6136, 0.75, 0.6114, 0.75, 0.1497, 0.7418, 0.3679, 0.7419, 0.3679, 0.7419, 0.1497, 0.7418, 0.6158, 0.75, 0.6178, 0.75, 0.6182, 0.75, 0.6159, 0.75, 0.6158, 0.75, 0.6136, 0.75, 0.6136, 0.75, 0.625, 0.75, 0.6023, 0.75, 0.6023, 0.75, 0.6079, 0.75, 0.6178, 0.75, 0.6158, 0.75, 0.625, 0.75, 0.6182, 0.75, 0.6182, 0.75, 0.6182, 0.75, 0.6182, 0.75, 0.6182, 0.75, 0.6182, 0.75, 0.6182, 0.75, 0.6182, 0.75, 0.6136, 0.75, 0.6136, 0.75, 0.625, 0.75, 0.625, 0.75, 0.619, 0.75, 0.6178, 0.75, 0.625, 0.75, 0.0, 0.0, 0.0, 0.0, 0.0, 0.0, 0.0, 0.0, 0.6136, 0.75, 0.6136, 0.75, 0.6158, 0.75, 0.625, 0.75, 0.6182, 0.75, 0.6182, 0.75, 0.6182, 0.75, 0.6182, 0.75, 0.7884, 0.75, 0.6561, 0.75, 0.625, 0.75, 0.799, 0.75, 0.6023, 0.75, 0.6079, 0.75, 0.6083, 0.75, 0.625, 0.9827, 0.6135, 0.983, 0.6136, 0.75, 0.625, 0.75, 0.6091, 0.75, 0.6091, 0.75, 0.6091, 0.75, 0.6114, 0.75, 0.6136, 0.75, 0.6159, 0.75, 0.6182, 0.75, 0.6182, 0.75, 0.6182, 0.75, 0.6182, 0.75, 0.6182, 0.75, 0.6159, 0.75, 0.6136, 0.75, 0.6114, 0.75, 0.6091, 0.75, 0.6091, 0.75])
me_inset.update()

# ---- objects
ob_cube = bpy.data.objects.new('Cube', me_cube_001)
ob_cylinder = bpy.data.objects.new('Cylinder', me_cylinder)
ob_cutter = bpy.data.objects.new('Cutter', me_cutter)
ob_inset = bpy.data.objects.new('Inset', me_inset)

# ---- transforms, parenting, visibility, modifiers, constraints
ob_cube.location = (0.0, 0.0, 0.0)
_m = ob_cube.modifiers.new('Bevel', 'BEVEL')
_m.width = 0.002
_m.width_pct = 0.002
_m.segments = 4
_m.use_clamp_overlap = False
_m.profile = 0.7
_m.miter_outer = 'MITER_ARC'
_m = ob_cube.modifiers.new('Auto Smooth', 'NODES')
_m.node_group = ng_auto_smooth
_gi = [s.identifier for s in ng_auto_smooth.interface.items_tree if s.item_type == 'SOCKET' and s.in_out == 'INPUT']
_m[_gi[1]] = 1.047  # Angle
ob_cylinder.location = (-1.072, 0.0, 0.0)
ob_cylinder.scale = (0.5825, 0.5825, 4.558)
_m = ob_cylinder.modifiers.new('Auto Smooth', 'NODES')
_m.node_group = ng_auto_smooth
_gi = [s.identifier for s in ng_auto_smooth.interface.items_tree if s.item_type == 'SOCKET' and s.in_out == 'INPUT']
_m[_gi[1]] = 0.5236  # Angle
ob_cutter.parent = ob_cube
ob_cutter.location = (-0.5462, -0.9396, -2.863)
ob_cutter.rotation_euler = (-1.571, -2.345e-15, -3.142)
ob_cutter.hide_render = True
ob_cutter.visible_camera = False
ob_cutter.visible_diffuse = False
ob_cutter.visible_glossy = False
ob_cutter.visible_transmission = False
ob_cutter.visible_volume_scatter = False
ob_cutter.visible_shadow = False
ob_cutter.display_type = 'WIRE'
_m = ob_cutter.modifiers.new('Bevel', 'BEVEL')
_m.width = 0.03005
_m.width_pct = 0.03005
_m.segments = 6
_m.limit_method = 'WEIGHT'
_m = ob_cutter.modifiers.new('Bevel Weld', 'WELD')
_m.merge_threshold = 0.0001
_m = ob_cutter.modifiers.new('Auto Smooth', 'NODES')
_m.node_group = ng_auto_smooth
_gi = [s.identifier for s in ng_auto_smooth.interface.items_tree if s.item_type == 'SOCKET' and s.in_out == 'INPUT']
_m[_gi[1]] = 0.5236  # Angle
ob_inset.parent = ob_cube
ob_inset.location = (0.0, 0.0, 0.0)
ob_inset.hide_render = True
ob_inset.visible_camera = False
ob_inset.visible_diffuse = False
ob_inset.visible_glossy = False
ob_inset.visible_transmission = False
ob_inset.visible_volume_scatter = False
ob_inset.visible_shadow = False
ob_inset.display_type = 'WIRE'
_m = ob_inset.modifiers.new('Solidify', 'SOLIDIFY')
_m.thickness = -0.006
_m.offset = 0.0
_m.use_even_offset = True
_m.use_quality_normals = True
_m = ob_inset.modifiers.new('Boolean', 'BOOLEAN')
_m.object = ob_cutter
_m.operation = 'INTERSECT'
_m = ob_inset.modifiers.new('Auto Smooth', 'NODES')
_m.node_group = ng_auto_smooth
_gi = [s.identifier for s in ng_auto_smooth.interface.items_tree if s.item_type == 'SOCKET' and s.in_out == 'INPUT']
_m[_gi[1]] = 1.047  # Angle

# ---- collection membership
col_collection.objects.link(ob_cube)
col_collection.objects.link(ob_cylinder)
col_cutters.objects.link(ob_cutter)
col_cutters.objects.link(ob_inset)

# ---- scene / render settings (as saved in the file)
scene.frame_start = 1; scene.frame_end = 250; scene.frame_set(1)
scene.render.engine = 'CYCLES'
scene.cycles.sampling_pattern = 'TABULATED_SOBOL'
scene.cycles.use_light_tree = False
scene.view_settings.view_transform = 'Filmic'
bpy.context.view_layer.update()

# ---- added for rendering (the .blend has no active camera and no usable light): camera, sun
cam_auto = bpy.data.cameras.new('AutoCamera')
cam_auto.lens = 50.0
cam_auto.sensor_width = 36.0
cam_auto.clip_end = 1000.0
ob_auto_camera = bpy.data.objects.new('AutoCamera', cam_auto)
scene.collection.objects.link(ob_auto_camera)
ob_auto_camera.location = (12.2625, -14.9537, 12.9288)
ob_auto_camera.rotation_euler = (1.09748, -7.21219e-08, 0.694738)
scene.camera = ob_auto_camera
light_auto_sun = bpy.data.lights.new('AutoSun', 'SUN')
light_auto_sun.energy = 3.0
light_auto_sun.angle = 0.0523599
ob_auto_sun = bpy.data.objects.new('AutoSun', light_auto_sun)
scene.collection.objects.link(ob_auto_sun)
ob_auto_sun.rotation_euler = (0.872665, 0.174533, 0.523599)
bpy.context.view_layer.update()
